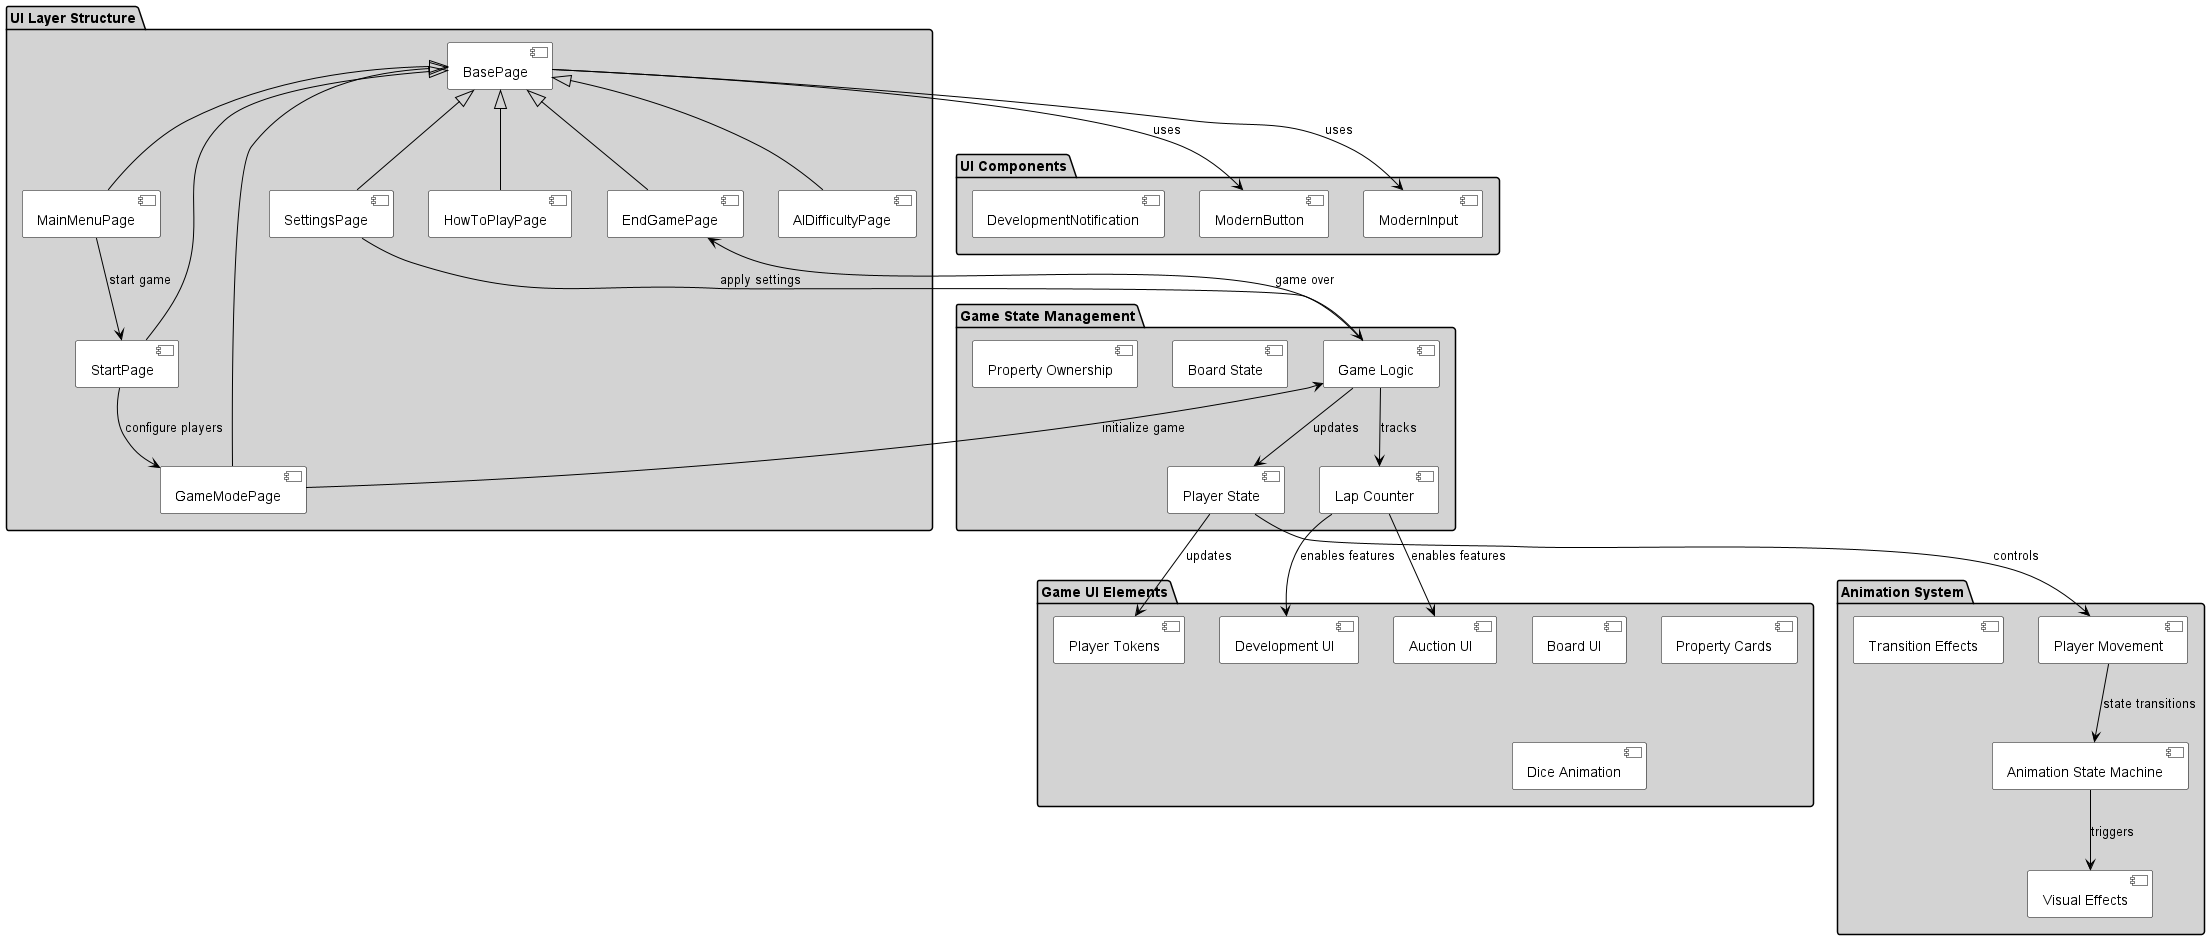

The diagram above was rendered by PlantUML. Its source (embedded in the PNG):
@startuml
skinparam backgroundColor white
skinparam packageBackgroundColor lightGray
skinparam componentBackgroundColor white
skinparam componentBorderColor black
skinparam arrowColor black

package "UI Layer Structure" {
  [BasePage] as BP
  [MainMenuPage] as MMP
  [StartPage] as SP
  [GameModePage] as GMP
  [SettingsPage] as STP
  [HowToPlayPage] as HTP
  [EndGamePage] as EGP
  [AIDifficultyPage] as ADP

  BP <|-- MMP
  BP <|-- SP
  BP <|-- GMP
  BP <|-- STP
  BP <|-- HTP
  BP <|-- EGP
  BP <|-- ADP
}

package "UI Components" {
  [ModernButton] as MB
  [ModernInput] as MI
  [DevelopmentNotification] as DN
}

package "Game UI Elements" {
  [Board UI] as BUI
  [Player Tokens] as PT
  [Property Cards] as PC
  [Dice Animation] as DA
  [Development UI] as DUI
  [Auction UI] as AUI
}

package "Animation System" {
  [Player Movement] as PM
  [Animation State Machine] as ASM
  [Visual Effects] as VE
  [Transition Effects] as TE
}

package "Game State Management" {
  [Game Logic] as GL
  [Player State] as PS
  [Board State] as BS
  [Lap Counter] as LC
  [Property Ownership] as PO
}

' Relationships
BP --> MB : uses
BP --> MI : uses

GL --> LC : tracks
GL --> PS : updates

PS --> PM : controls
PS --> PT : updates

LC --> DUI : enables features
LC --> AUI : enables features

PM --> ASM : state transitions
ASM --> VE : triggers

' UI Flow
MMP --> SP : start game
SP --> GMP : configure players
GMP --> GL : initialize game
STP --> GL : apply settings
GL --> EGP : game over

@enduml